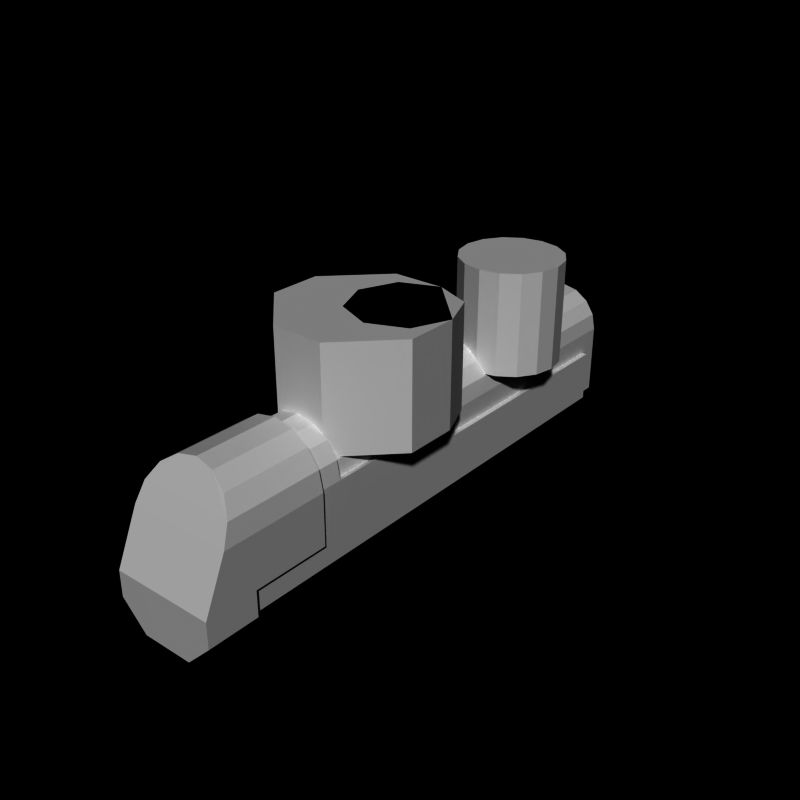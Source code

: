 # Source: pistol5.blend  (saved by Blender 2.66.0; exported with 4.5.12 LTS)
import bpy
from mathutils import Matrix  # noqa: F401  (used for matrix-valued properties, if any)

bpy.ops.wm.read_factory_settings(use_empty=True)
scene = bpy.context.scene
scene.name = 'Scene'

# ---- collections
col_collection_1 = bpy.data.collections.new('Collection 1'); scene.collection.children.link(col_collection_1)

# ---- world
world_world = bpy.data.worlds.new('World'); scene.world = world_world
world_world.color = (0.0, 0.0, 0.0)
world_world.use_sun_shadow = False
world_world.sun_shadow_jitter_overblur = 0.0
world_world.cycles.sampling_method = 'MANUAL'
world_world.cycles.sample_map_resolution = 256

# ---- meshes
me_cylinder_005 = bpy.data.meshes.new('Cylinder.005')
me_cylinder_005.from_pydata([(0.0, 1.0, -1.0), (0.0, 1.0, 1.0), (1.0, 0.0, -1.0), (1.0, 0.0, 1.0), (1.0, -1.0, -1.0), (1.0, -1.0, 1.0), (0.0, -2.0, -1.0), (0.0, -2.0, 1.0), (-1.0, -2.0, -1.0), (-1.0, -2.0, 1.0), (-2.0, -1.0, -1.0), (-2.0, -1.0, 1.0), (-2.0, 0.0, -1.0), (-2.0, 0.0, 1.0), (-1.0, 1.0, -1.0), (-1.0, 1.0, 1.0)], [], [(1, 15, 13, 11, 9, 7, 5, 3), (10, 11, 13, 12), (8, 9, 11, 10), (0, 2, 4, 6, 8, 10, 12, 14), (12, 13, 15, 14), (4, 5, 7, 6), (0, 1, 3, 2), (6, 7, 9, 8), (2, 3, 5, 4), (14, 15, 1, 0)])
me_cylinder_005.use_remesh_preserve_volume = False
me_cylinder_005.use_remesh_preserve_attributes = False
me_cylinder_005.use_mirror_vertex_groups = False
me_cylinder_005.update()
me_cylinder_004 = bpy.data.meshes.new('Cylinder.004')
me_cylinder_004.from_pydata([(-1.457e-07, -5.0, 1.0), (-1.457e-07, -5.096, 1.0), (0.3827, -5.0, 0.9239), (0.3827, -5.132, 0.9239), (0.7071, -5.0, 0.7071), (0.7071, -5.23, 0.7071), (0.9239, -5.0, 0.3827), (0.9239, -5.386, 0.3827), (1.0, -5.0, 2.98e-08), (1.0, -5.558, -2.98e-08), (1.0, -5.0, -1.0), (1.0, -6.0, -1.0), (1.0, -5.0, -1.5), (1.0, -6.0, -1.5), (0.5, -5.0, -2.0), (0.5, -6.0, -2.0), (-1.629e-07, -5.0, -2.0), (-1.629e-07, -6.0, -2.0), (-0.5, -5.0, -2.0), (-0.5, -6.0, -2.0), (-1.0, -5.0, -1.5), (-1.0, -6.0, -1.5), (-1.0, -5.0, -1.0), (-1.0, -6.0, -1.0), (-1.0, -5.0, 5.96e-08), (-1.0, -5.558, -5.96e-08), (-0.9239, -5.0, 0.3827), (-0.9239, -5.386, 0.3827), (-0.7071, -5.0, 0.7071), (-0.7071, -5.23, 0.7071), (-0.3827, -5.0, 0.9239), (-0.3827, -5.132, 0.9239), (-1.457e-07, -3.5, 1.0), (0.3827, -3.5, 0.9239), (0.7071, -3.5, 0.7071), (0.9239, -3.5, 0.3827), (1.0, -3.5, 2.98e-08), (1.0, -3.5, -1.0), (-1.0, -3.5, -1.0), (-1.0, -3.5, 5.96e-08), (-0.9239, -3.5, 0.3827), (-0.7071, -3.5, 0.7071), (-0.3827, -3.5, 0.9239)], [], [(22, 23, 25, 24), (6, 7, 9, 8), (2, 3, 5, 4), (20, 21, 23, 22), (10, 11, 13, 12), (14, 15, 17, 16), (8, 9, 11, 10), (24, 25, 27, 26), (4, 5, 7, 6), (0, 1, 3, 2), (18, 19, 21, 20), (12, 13, 15, 14), (28, 29, 31, 30), (30, 31, 1, 0), (26, 27, 29, 28), (16, 17, 19, 18), (22, 24, 39, 38), (32, 33, 34, 35, 36, 39, 40, 41, 42), (39, 36, 37, 38), (21, 13, 11, 23), (0, 2, 33, 32), (6, 8, 36, 35), (28, 30, 42, 41), (2, 4, 34, 33), (8, 10, 37, 36), (30, 0, 32, 42), (4, 6, 35, 34), (24, 26, 40, 39), (26, 28, 41, 40), (17, 15, 13, 21, 19), (9, 25, 23, 11), (9, 7, 5, 3, 1, 31, 29, 27, 25), (22, 10, 12, 20), (20, 12, 14, 16, 18), (38, 37, 10, 22)])
me_cylinder_004.use_remesh_preserve_volume = False
me_cylinder_004.use_remesh_preserve_attributes = False
me_cylinder_004.use_mirror_vertex_groups = False
me_cylinder_004.update()
me_cylinder_003 = bpy.data.meshes.new('Cylinder.003')
me_cylinder_003.from_pydata([(-1.091e-07, 5.9, 0.7128), (-1.091e-07, -2.0, 0.7128), (0.3061, 5.9, 0.6519), (0.3061, -2.0, 0.6519), (0.5657, 5.9, 0.4785), (0.5657, -2.0, 0.4785), (0.7391, 5.9, 0.219), (0.7391, -2.0, 0.219), (0.8, 5.9, -0.08716), (0.8, -2.0, -0.08716), (0.8, 5.9, -0.8872), (0.8, -2.0, -0.8872), (0.8, 5.9, -1.45), (0.8, -2.0, -1.45), (0.1531, 5.9, -1.687), (0.1531, -2.0, -1.687), (-1.229e-07, 5.9, -1.687), (-1.229e-07, -2.0, -1.687), (-0.1531, 5.9, -1.687), (-0.1531, -2.0, -1.687), (-0.8, 5.9, -1.45), (-0.8, -2.0, -1.45), (-0.8, 5.9, -0.8872), (-0.8, -2.0, -0.8872), (-0.8, 5.9, -0.08716), (-0.8, -2.0, -0.08716), (-0.7391, 5.9, 0.219), (-0.7391, -2.0, 0.219), (-0.5657, 5.9, 0.4785), (-0.5657, -2.0, 0.4785), (-0.3061, 5.9, 0.6519), (-0.3061, -2.0, 0.6519), (7.323e-17, 6.0, 0.5), (0.1913, 6.0, 0.4619), (0.3536, 6.0, 0.3536), (0.4619, 6.0, 0.1913), (0.5, 6.0, -1.49e-07), (0.4619, 6.0, -0.1913), (0.3536, 6.0, -0.3536), (0.1913, 6.0, -0.4619), (-1.629e-07, 6.0, -0.5), (-0.1913, 6.0, -0.4619), (-0.3536, 6.0, -0.3536), (-0.4619, 6.0, -0.1913), (-0.5, 6.0, 2.98e-07), (-0.4619, 6.0, 0.1913), (-0.3536, 6.0, 0.3536), (-0.1913, 6.0, 0.4619), (8.941e-09, 6.0, 0.5874), (0.1339, 6.0, 0.5608), (0.2475, 6.0, 0.4849), (0.3234, 6.0, 0.3714), (0.35, 6.0, 0.2374), (0.3234, 6.0, 0.1035), (0.2475, 6.0, -0.01006), (0.1339, 6.0, -0.08593), (-1.051e-07, 6.0, -0.1126), (-0.1339, 6.0, -0.08593), (-0.2475, 6.0, -0.01006), (-0.3234, 6.0, 0.1035), (-0.35, 6.0, 0.2374), (-0.3234, 6.0, 0.3714), (-0.2475, 6.0, 0.4849), (-0.1339, 6.0, 0.5608), (2.701e-08, 4.0, 2.179e-07)], [], [(24, 26, 45, 44), (22, 23, 25, 24), (6, 7, 9, 8), (2, 3, 5, 4), (20, 21, 23, 22), (10, 11, 13, 12), (14, 15, 17, 16), (1, 31, 29, 27, 25, 23, 21, 19, 17, 15, 13, 11, 9, 7, 5, 3), (8, 9, 11, 10), (24, 25, 27, 26), (4, 5, 7, 6), (0, 1, 3, 2), (18, 19, 21, 20), (12, 13, 15, 14), (28, 29, 31, 30), (30, 31, 1, 0), (26, 27, 29, 28), (16, 17, 19, 18), (46, 47, 63, 62), (26, 28, 46, 45), (22, 24, 44, 43), (18, 20, 42, 41), (14, 16, 40, 39), (10, 12, 38, 37), (0, 2, 33, 32), (6, 8, 36, 35), (28, 30, 47, 46), (2, 4, 34, 33), (20, 22, 43, 42), (16, 18, 41, 40), (12, 14, 39, 38), (8, 10, 37, 36), (30, 0, 32, 47), (4, 6, 35, 34), (39, 40, 56, 55), (33, 34, 50, 49), (47, 32, 48, 63), (40, 41, 57, 56), (34, 35, 51, 50), (32, 33, 49, 48), (41, 42, 58, 57), (35, 36, 52, 51), (44, 45, 61, 60), (42, 43, 59, 58), (36, 37, 53, 52), (43, 44, 60, 59), (37, 38, 54, 53), (45, 46, 62, 61), (38, 39, 55, 54), (61, 62, 64), (54, 55, 64), (62, 63, 64), (55, 56, 64), (49, 50, 64), (63, 48, 64), (56, 57, 64), (50, 51, 64), (48, 49, 64), (57, 58, 64), (51, 52, 64), (60, 61, 64), (58, 59, 64), (52, 53, 64), (59, 60, 64), (53, 54, 64)])
me_cylinder_003.use_remesh_preserve_volume = False
me_cylinder_003.use_remesh_preserve_attributes = False
me_cylinder_003.use_mirror_vertex_groups = False
me_cylinder_003.update()
me_cylinder_002 = bpy.data.meshes.new('Cylinder.002')
me_cylinder_002.from_pydata([(-1.217e-07, -4.768e-07, 0.8579), (-1.217e-07, -1.0, 0.8579), (0.3444, -4.768e-07, 0.7894), (0.3444, -1.0, 0.7894), (0.6364, 0.0, 0.5943), (0.6364, -1.0, 0.5943), (0.8315, 0.0, 0.3023), (0.8315, -1.0, 0.3023), (0.9, 0.0, -0.0421), (0.9, -1.0, -0.0421), (0.9, 0.0, -0.5), (0.9, -1.0, -0.5), (0.9, 0.0, -1.5), (0.9, -1.0, -1.5), (0.4, 0.0, -2.0), (0.4, -1.0, -2.0), (-1.372e-07, 4.768e-07, -2.0), (-1.372e-07, -1.0, -2.0), (-0.4, 0.0, -2.0), (-0.4, -1.0, -2.0), (-0.9, 0.0, -1.5), (-0.9, -1.0, -1.5), (-0.9, 0.0, -0.5), (-0.9, -1.0, -0.5), (-0.9, 0.0, -0.0421), (-0.9, -1.0, -0.0421), (-0.8315, 0.0, 0.3023), (-0.8315, -1.0, 0.3023), (-0.6364, 0.0, 0.5943), (-0.6364, -1.0, 0.5943), (-0.3444, -4.768e-07, 0.7894), (-0.3444, -1.0, 0.7894), (-1.217e-07, -3.0, 0.8579), (-1.217e-07, -5.0, 0.8579), (0.3444, -3.0, 0.7894), (0.3444, -5.0, 0.7894), (0.6364, -3.0, 0.5943), (0.6364, -5.0, 0.5943), (0.8315, -3.0, 0.3023), (0.8315, -5.0, 0.3023), (0.9, -3.0, -0.0421), (0.9, -5.0, -0.0421), (0.9, -3.0, -0.5), (0.9, -5.0, -0.5), (0.9, -3.0, -1.5), (0.9, -5.0, -1.5), (0.4, -3.0, -2.0), (0.4, -5.0, -2.0), (-1.372e-07, -3.0, -2.0), (-1.372e-07, -5.0, -2.0), (-0.4, -3.0, -2.0), (-0.4, -5.0, -2.0), (-0.9, -3.0, -1.5), (-0.9, -5.0, -1.5), (-0.9, -3.0, -0.5), (-0.9, -5.0, -0.5), (-0.9, -3.0, -0.0421), (-0.9, -5.0, -0.0421), (-0.8315, -3.0, 0.3023), (-0.8315, -5.0, 0.3023), (-0.6364, -3.0, 0.5943), (-0.6364, -5.0, 0.5943), (-0.3444, -3.0, 0.7894), (-0.3444, -5.0, 0.7894), (0.9, 4.5, -0.5), (0.9, 4.5, -1.5), (0.4, 4.5, -2.0), (-1.372e-07, 4.5, -2.0), (-0.4, 4.5, -2.0), (-0.9, 4.5, -1.5), (-0.9, 4.5, -0.5)], [], [(22, 23, 25, 24), (6, 7, 9, 8), (2, 3, 5, 4), (20, 21, 23, 22), (10, 11, 13, 12), (14, 15, 17, 16), (44, 13, 11, 42), (8, 9, 11, 10), (24, 25, 27, 26), (4, 5, 7, 6), (0, 1, 3, 2), (18, 19, 21, 20), (12, 13, 15, 14), (28, 29, 31, 30), (30, 31, 1, 0), (26, 27, 29, 28), (16, 17, 19, 18), (54, 55, 57, 56), (38, 39, 41, 40), (34, 35, 37, 36), (52, 53, 55, 54), (42, 43, 45, 44), (46, 47, 49, 48), (42, 11, 9, 40), (40, 41, 43, 42), (56, 57, 59, 58), (36, 37, 39, 38), (32, 33, 35, 34), (50, 51, 53, 52), (44, 45, 47, 46), (60, 61, 63, 62), (62, 63, 33, 32), (58, 59, 61, 60), (48, 49, 51, 50), (46, 15, 13, 44), (48, 17, 15, 46), (50, 19, 17, 48), (52, 21, 19, 50), (54, 23, 21, 52), (9, 23, 54, 40), (40, 54, 56), (9, 25, 23), (9, 7, 5, 3, 1, 31, 29, 27, 25), (32, 34, 36, 38, 40, 56, 58, 60, 62), (12, 14, 66, 65), (14, 16, 67, 66), (16, 18, 68, 67), (18, 20, 69, 68), (20, 22, 70, 69), (10, 12, 65, 64), (22, 10, 64, 70), (70, 64, 65, 69), (69, 65, 66, 67, 68), (0, 2, 4, 6, 8, 10, 22, 24, 26, 28, 30)])
me_cylinder_002.use_remesh_preserve_volume = False
me_cylinder_002.use_remesh_preserve_attributes = False
me_cylinder_002.use_mirror_vertex_groups = False
me_cylinder_002.update()
me_cylinder_001 = bpy.data.meshes.new('Cylinder.001')
me_cylinder_001.from_pydata([(0.0, 1.0, -1.0), (0.0, 1.0, 1.0), (0.7071, 0.7071, -1.0), (0.7071, 0.7071, 1.0), (1.0, 7.55e-08, -1.0), (1.0, 7.55e-08, 1.0), (0.7071, -0.7071, -1.0), (0.7071, -0.7071, 1.0), (-3.258e-07, -1.0, -1.0), (-3.258e-07, -1.0, 1.0), (-0.7071, -0.7071, -1.0), (-0.7071, -0.7071, 1.0), (-1.0, 9.656e-07, -1.0), (-1.0, 9.656e-07, 1.0), (-0.7071, 0.7071, -1.0), (-0.7071, 0.7071, 1.0)], [], [(1, 15, 13, 11, 9, 7, 5, 3), (10, 11, 13, 12), (8, 9, 11, 10), (0, 2, 4, 6, 8, 10, 12, 14), (12, 13, 15, 14), (4, 5, 7, 6), (0, 1, 3, 2), (6, 7, 9, 8), (2, 3, 5, 4), (14, 15, 1, 0)])
me_cylinder_001.use_remesh_preserve_volume = False
me_cylinder_001.use_remesh_preserve_attributes = False
me_cylinder_001.use_mirror_vertex_groups = False
me_cylinder_001.update()
me_cylinder = bpy.data.meshes.new('Cylinder')
me_cylinder.from_pydata([(0.0, 1.0, -1.0), (0.0, 1.0, 1.0), (0.3827, 0.9239, -1.0), (0.3827, 0.9239, 1.0), (0.7071, 0.7071, -1.0), (0.7071, 0.7071, 1.0), (0.9239, 0.3827, -1.0), (0.9239, 0.3827, 1.0), (1.0, 7.55e-08, -1.0), (1.0, 7.55e-08, 1.0), (0.9239, -0.3827, -1.0), (0.9239, -0.3827, 1.0), (0.7071, -0.7071, -1.0), (0.7071, -0.7071, 1.0), (0.3827, -0.9239, -1.0), (0.3827, -0.9239, 1.0), (-3.258e-07, -1.0, -1.0), (-3.258e-07, -1.0, 1.0), (-0.3827, -0.9239, -1.0), (-0.3827, -0.9239, 1.0), (-0.7071, -0.7071, -1.0), (-0.7071, -0.7071, 1.0), (-0.9239, -0.3827, -1.0), (-0.9239, -0.3827, 1.0), (-1.0, 9.656e-07, -1.0), (-1.0, 9.656e-07, 1.0), (-0.9239, 0.3827, -1.0), (-0.9239, 0.3827, 1.0), (-0.7071, 0.7071, -1.0), (-0.7071, 0.7071, 1.0), (-0.3827, 0.9239, -1.0), (-0.3827, 0.9239, 1.0)], [], [(0, 2, 4, 6, 8, 10, 12, 14, 16, 18, 20, 22, 24, 26, 28, 30), (22, 23, 25, 24), (6, 7, 9, 8), (2, 3, 5, 4), (20, 21, 23, 22), (10, 11, 13, 12), (14, 15, 17, 16), (1, 31, 29, 27, 25, 23, 21, 19, 17, 15, 13, 11, 9, 7, 5, 3), (8, 9, 11, 10), (24, 25, 27, 26), (4, 5, 7, 6), (0, 1, 3, 2), (18, 19, 21, 20), (12, 13, 15, 14), (28, 29, 31, 30), (30, 31, 1, 0), (26, 27, 29, 28), (16, 17, 19, 18)])
me_cylinder.use_remesh_preserve_volume = False
me_cylinder.use_remesh_preserve_attributes = False
me_cylinder.use_mirror_vertex_groups = False
me_cylinder.update()
arm_weapon = bpy.data.armatures.new('Weapon')  # bones are not reproduced

# ---- objects
ob_cylinder_005 = bpy.data.objects.new('Cylinder.005', me_cylinder_005)
ob_cylinder_004 = bpy.data.objects.new('Cylinder.004', me_cylinder_004)
ob_cylinder_003 = bpy.data.objects.new('Cylinder.003', me_cylinder_003)
ob_cylinder_002 = bpy.data.objects.new('Cylinder.002', me_cylinder_002)
ob_cylinder_001 = bpy.data.objects.new('Cylinder.001', me_cylinder_001)
ob_cylinder = bpy.data.objects.new('Cylinder', me_cylinder)
ob_armature_flak = bpy.data.objects.new('Armature_Flak', arm_weapon)

# ---- transforms, parenting, visibility, modifiers, constraints
ob_cylinder_005.location = (0.5445, 0.0, 1.245)
ob_cylinder_005.lineart.crease_threshold = 0.0
ob_cylinder_004.location = (0.0, 1.0, 0.0)
ob_cylinder_004.lineart.crease_threshold = 0.0
ob_cylinder_003.location = (0.0, 0.0, 0.0)
ob_cylinder_003.lineart.crease_threshold = 0.0
ob_cylinder_002.location = (0.0, 1.0, 0.0)
ob_cylinder_002.lineart.crease_threshold = 0.0
ob_cylinder_001.location = (0.5445, 0.0, 1.245)
ob_cylinder_001.lineart.crease_threshold = 0.0
ob_cylinder.location = (0.5445, 3.087, 1.245)
ob_cylinder.lineart.crease_threshold = 0.0
ob_armature_flak.location = (0.0, 0.0, 0.0)
ob_armature_flak.lineart.crease_threshold = 0.0

# ---- collection membership
col_collection_1.objects.link(ob_cylinder_005)
col_collection_1.objects.link(ob_cylinder_004)
col_collection_1.objects.link(ob_cylinder_003)
col_collection_1.objects.link(ob_cylinder_002)
col_collection_1.objects.link(ob_cylinder_001)
col_collection_1.objects.link(ob_cylinder)
col_collection_1.objects.link(ob_armature_flak)

# ---- scene / render settings (as saved in the file)
scene.frame_start = 1; scene.frame_end = 250; scene.frame_set(250)
scene.render.engine = 'BLENDER_EEVEE_NEXT'
scene.render.image_settings.compression = 90
scene.render.resolution_x = 240
scene.render.resolution_y = 240
scene.render.pixel_aspect_x = 100.0
scene.render.pixel_aspect_y = 100.0
scene.render.fps = 25
scene.render.dither_intensity = 0.0
scene.render.film_transparent = True
scene.render.use_compositing = False
scene.render.use_sequencer = False
scene.render.bake_margin = 2
scene.render.bake_bias = 0.0
scene.render.use_stamp_time = False
scene.render.use_stamp_date = False
scene.render.use_stamp_frame = False
scene.render.use_stamp_camera = False
scene.render.use_stamp_scene = False
scene.render.use_stamp_filename = False
scene.render.use_stamp_render_time = False
scene.render.stamp_font_size = 0
scene.cycles.use_denoising = False
scene.cycles.samples = 10
scene.cycles.sampling_pattern = 'TABULATED_SOBOL'
scene.cycles.light_sampling_threshold = 0.0
scene.cycles.use_adaptive_sampling = False
scene.cycles.use_light_tree = False
scene.cycles.blur_glossy = 0.0
scene.cycles.volume_bounces = 1
scene.cycles.pixel_filter_type = 'GAUSSIAN'
scene.cycles.sample_clamp_indirect = 0.0
scene.view_settings.view_transform = 'Raw'
bpy.context.view_layer.update()

# ---- added for rendering (the .blend has no active camera and no usable light): camera, sun
cam_auto = bpy.data.cameras.new('AutoCamera')
cam_auto.lens = 50.0
cam_auto.sensor_width = 36.0
cam_auto.clip_end = 1000.0
ob_auto_camera = bpy.data.objects.new('AutoCamera', cam_auto)
scene.collection.objects.link(ob_auto_camera)
ob_auto_camera.location = (11.3012, -13.0081, 9.12811)
ob_auto_camera.rotation_euler = (1.09748, -7.21219e-08, 0.694738)
scene.camera = ob_auto_camera
light_auto_sun = bpy.data.lights.new('AutoSun', 'SUN')
light_auto_sun.energy = 3.0
light_auto_sun.angle = 0.0523599
ob_auto_sun = bpy.data.objects.new('AutoSun', light_auto_sun)
scene.collection.objects.link(ob_auto_sun)
ob_auto_sun.rotation_euler = (0.872665, 0.174533, 0.523599)
bpy.context.view_layer.update()
